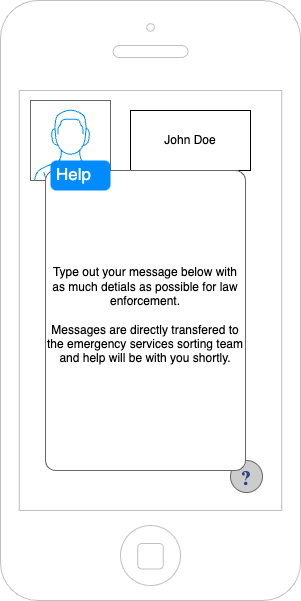

The diagram above was exported from draw.io. Its source (the exported page's mxGraphModel, read from the mxfile embedded in the PNG):
<mxGraphModel dx="1914" dy="1026" grid="1" gridSize="10" guides="1" tooltips="1" connect="1" arrows="1" fold="1" page="1" pageScale="1" pageWidth="1169" pageHeight="827" math="0" shadow="0">
  <root>
    <mxCell id="0" />
    <mxCell id="1" parent="0" />
    <mxCell id="afBFkk8hHI6DFaee4oHh-48" value="" style="html=1;verticalLabelPosition=bottom;labelBackgroundColor=#ffffff;verticalAlign=top;shadow=0;dashed=0;strokeWidth=1;shape=mxgraph.ios7.misc.iphone;strokeColor=#c0c0c0;" vertex="1" parent="1">
      <mxGeometry x="40" y="40" width="300" height="600" as="geometry" />
    </mxCell>
    <mxCell id="afBFkk8hHI6DFaee4oHh-49" value="" style="verticalLabelPosition=bottom;shadow=0;dashed=0;align=center;html=1;verticalAlign=top;strokeWidth=1;shape=mxgraph.mockup.containers.userMale;strokeColor=#666666;strokeColor2=#008cff;" vertex="1" parent="1">
      <mxGeometry x="70" y="140" width="80" height="80" as="geometry" />
    </mxCell>
    <mxCell id="afBFkk8hHI6DFaee4oHh-50" value="John Doe" style="rounded=0;whiteSpace=wrap;html=1;" vertex="1" parent="1">
      <mxGeometry x="170" y="150" width="120" height="60" as="geometry" />
    </mxCell>
    <mxCell id="afBFkk8hHI6DFaee4oHh-51" value="" style="verticalLabelPosition=bottom;shadow=0;dashed=0;align=center;html=1;verticalAlign=top;strokeWidth=1;shape=mxgraph.mockup.misc.help_icon;" vertex="1" parent="1">
      <mxGeometry x="270" y="500" width="32" height="32" as="geometry" />
    </mxCell>
    <mxCell id="afBFkk8hHI6DFaee4oHh-52" value="Type out your message below with as much detials as possible for law enforcement.&lt;div&gt;&lt;br&gt;&lt;/div&gt;&lt;div&gt;Messages are directly transfered to the emergency services sorting team and help will be with you shortly.&lt;/div&gt;" style="shape=mxgraph.mockup.containers.marginRect;rectMarginTop=10;strokeColor=#666666;strokeWidth=1;dashed=0;rounded=1;arcSize=5;recursiveResize=0;html=1;whiteSpace=wrap;" vertex="1" parent="1">
      <mxGeometry x="85" y="200" width="200" height="310" as="geometry" />
    </mxCell>
    <mxCell id="afBFkk8hHI6DFaee4oHh-53" value="Help" style="shape=rect;strokeColor=none;fillColor=#008cff;strokeWidth=1;dashed=0;rounded=1;arcSize=20;fontColor=#ffffff;fontSize=17;spacing=2;spacingTop=-2;align=left;autosize=1;spacingLeft=4;resizeWidth=0;resizeHeight=0;perimeter=none;html=1;whiteSpace=wrap;" vertex="1" parent="afBFkk8hHI6DFaee4oHh-52">
      <mxGeometry x="5" width="60" height="30" as="geometry" />
    </mxCell>
  </root>
</mxGraphModel>